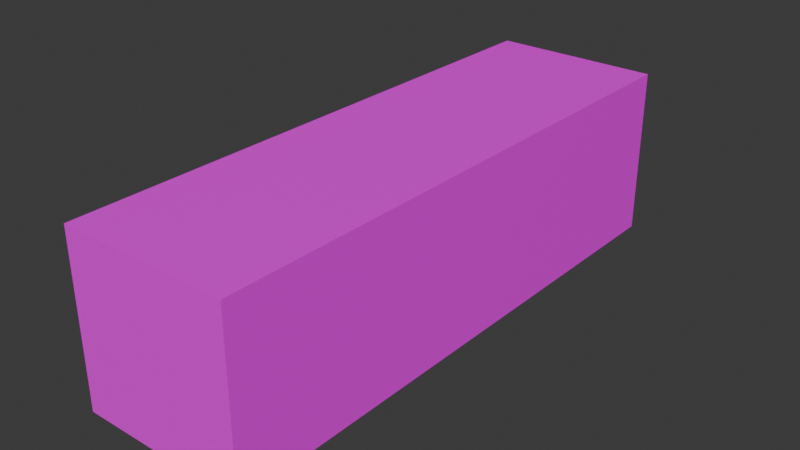 # Source: test_character.blend  (saved by Blender 4.5.90; exported with 4.5.12 LTS)
import bpy
from mathutils import Matrix  # noqa: F401  (used for matrix-valued properties, if any)

bpy.ops.wm.read_factory_settings(use_empty=True)
scene = bpy.context.scene
scene.name = 'Scene'

# ---- collections
col_collection = bpy.data.collections.new('Collection'); scene.collection.children.link(col_collection)

# ---- images (referenced by path relative to the original .blend; pixels are not part of the script)
import os
ASSET_DIR = os.environ.get("B2B_ASSET_DIR", "")  # directory of the original .blend (textures are referenced by path, not embedded)
HERE = os.path.dirname(os.path.abspath(__file__))  # packed textures are extracted next to this script under _unpacked/

def load_image(name, relpath, width, height, colorspace="sRGB"):
    """Load a texture the original file referenced (path relative to the .blend, or extracted next to this script)."""
    p = next((c for c in (os.path.join(HERE, relpath), os.path.join(ASSET_DIR, relpath)) if relpath and os.path.exists(c)), "")
    if p:
        img = bpy.data.images.load(p, check_existing=True)
        img.name = name
    else:  # same state as the original file: an image datablock whose file is absent (Cycles renders it pink)
        img = bpy.data.images.new(name, width, height)
        img.source = "FILE"
        img.filepath = "//" + (relpath or name)
    img.colorspace_settings.name = colorspace
    return img
img_blue = load_image('blue', 'blue.png', 1024, 1024, 'sRGB')

# ---- materials (node trees are filled in below, after node groups)
mat_material = bpy.data.materials.new('Material')
mat_material.alpha_threshold = 0.0
mat_material.roughness = 0.5
mat_material.line_color = (0.0, 0.0, 0.0, 1.0)

# ---- material node trees
mat_material.use_nodes = True; mat_material.node_tree.nodes.clear()
_N = mat_material.node_tree.nodes; _L = mat_material.node_tree.links
n0 = _N.new('ShaderNodeOutputMaterial'); n0.name = 'Material Output'; n0.location = (200, 100)
n1 = _N.new('ShaderNodeBsdfPrincipled'); n1.name = 'Principled BSDF'; n1.location = (-200, 100)
n1.inputs[3].default_value = 1.45
n2 = _N.new('ShaderNodeTexImage'); n2.name = 'Image Texture'; n2.location = (-525, 44)
n2.image = img_blue
_L.new(n1.outputs[0], n0.inputs[0])
_L.new(n2.outputs[0], n1.inputs[0])
n0.is_active_output = True

# ---- world
world_world = bpy.data.worlds.new('World'); scene.world = world_world
world_world.use_nodes = True; world_world.node_tree.nodes.clear()
_N = world_world.node_tree.nodes; _L = world_world.node_tree.links
n0 = _N.new('ShaderNodeOutputWorld'); n0.name = 'World Output'; n0.location = (200, 100)
n1 = _N.new('ShaderNodeBackground'); n1.name = 'Background'; n1.location = (-200, 100)
n1.inputs[0].default_value = (0.05088, 0.05088, 0.05088, 1.0)
_L.new(n1.outputs[0], n0.inputs[0])
n0.is_active_output = True
world_world.color = (0.05088, 0.05088, 0.05088)
world_world.sun_shadow_jitter_overblur = 0.0

# ---- meshes
me_cube = bpy.data.meshes.new('Cube')
me_cube.from_pydata([(0.3, 1.0, 0.3), (0.3, 1.0, -0.3), (0.3, -1.0, 0.3), (0.3, -1.0, -0.3), (-0.3, 1.0, 0.3), (-0.3, 1.0, -0.3), (-0.3, -1.0, 0.3), (-0.3, -1.0, -0.3)], [], [(0, 4, 6, 2), (3, 2, 6, 7), (7, 6, 4, 5), (5, 1, 3, 7), (1, 0, 2, 3), (5, 4, 0, 1)])
_uv = me_cube.uv_layers.new(name='UVMap')
_uv.uv.foreach_set('vector', [0.6923, 0.7692, 0.4615, 0.7692, 0.4615, 0.0, 0.6923, 0.0, 0.2308, 1.0, 4.739e-09, 1.0, 2.216e-08, 0.7692, 0.2308, 0.7692, 0.2308, 0.7692, 1.07e-08, 0.7692, 6.877e-08, 5.192e-15, 0.2308, 1.742e-08, 0.9231, 0.7692, 0.6923, 0.7692, 0.6923, 0.0, 0.9231, 0.0, 0.4615, 0.7692, 0.2308, 0.7692, 0.2308, -5.502e-09, 0.4615, 1.192e-08, 0.4615, 1.0, 0.2308, 1.0, 0.2308, 0.7692, 0.4615, 0.7692])
me_cube.materials.append(mat_material)
me_cube.use_mirror_vertex_groups = False
me_cube.update()

# ---- objects
ob_cube = bpy.data.objects.new('Cube', me_cube)

# ---- transforms, parenting, visibility, modifiers, constraints
ob_cube.location = (0.0, 0.0, 0.0)
ob_cube.lock_rotations_4d = False
ob_cube.empty_display_type = 'ARROWS'
ob_cube.lineart.crease_threshold = 0.0

# ---- collection membership
col_collection.objects.link(ob_cube)

# ---- scene / render settings (as saved in the file)
scene.frame_start = 1; scene.frame_end = 250; scene.frame_set(1)
scene.render.engine = 'BLENDER_EEVEE_NEXT'
bpy.context.view_layer.update()

# ---- added for rendering (the .blend has no active camera and no usable light): camera, sun
cam_auto = bpy.data.cameras.new('AutoCamera')
cam_auto.lens = 50.0
cam_auto.sensor_width = 36.0
cam_auto.clip_end = 1000.0
ob_auto_camera = bpy.data.objects.new('AutoCamera', cam_auto)
scene.collection.objects.link(ob_auto_camera)
ob_auto_camera.location = (2.0101, -2.41212, 1.60808)
ob_auto_camera.rotation_euler = (1.09748, -7.21219e-08, 0.694738)
scene.camera = ob_auto_camera
light_auto_sun = bpy.data.lights.new('AutoSun', 'SUN')
light_auto_sun.energy = 3.0
light_auto_sun.angle = 0.0523599
ob_auto_sun = bpy.data.objects.new('AutoSun', light_auto_sun)
scene.collection.objects.link(ob_auto_sun)
ob_auto_sun.rotation_euler = (0.872665, 0.174533, 0.523599)
bpy.context.view_layer.update()
